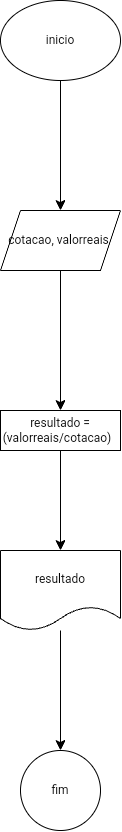

The diagram above was exported from draw.io. Its source (the exported page's mxGraphModel, read from the mxfile embedded in the PNG):
<mxGraphModel dx="1219" dy="886" grid="1" gridSize="10" guides="1" tooltips="1" connect="1" arrows="1" fold="1" page="1" pageScale="1" pageWidth="827" pageHeight="1169" math="0" shadow="0">
  <root>
    <mxCell id="0" />
    <mxCell id="1" parent="0" />
    <mxCell id="n6PQqQCyomGTsZaoW3Pb-9" value="" style="edgeStyle=none;curved=1;rounded=0;orthogonalLoop=1;jettySize=auto;html=1;fontSize=12;startSize=8;endSize=8;" edge="1" parent="1" source="n6PQqQCyomGTsZaoW3Pb-7" target="n6PQqQCyomGTsZaoW3Pb-8">
      <mxGeometry relative="1" as="geometry" />
    </mxCell>
    <mxCell id="n6PQqQCyomGTsZaoW3Pb-7" value="inicio" style="ellipse;whiteSpace=wrap;html=1;" vertex="1" parent="1">
      <mxGeometry x="1181" y="160" width="120" height="80" as="geometry" />
    </mxCell>
    <mxCell id="n6PQqQCyomGTsZaoW3Pb-11" value="" style="edgeStyle=none;curved=1;rounded=0;orthogonalLoop=1;jettySize=auto;html=1;fontSize=12;startSize=8;endSize=8;" edge="1" parent="1" source="n6PQqQCyomGTsZaoW3Pb-8" target="n6PQqQCyomGTsZaoW3Pb-10">
      <mxGeometry relative="1" as="geometry" />
    </mxCell>
    <mxCell id="n6PQqQCyomGTsZaoW3Pb-8" value="cotacao, valorreais&amp;nbsp;" style="shape=parallelogram;perimeter=parallelogramPerimeter;whiteSpace=wrap;html=1;fixedSize=1;" vertex="1" parent="1">
      <mxGeometry x="1181" y="370" width="120" height="60" as="geometry" />
    </mxCell>
    <mxCell id="n6PQqQCyomGTsZaoW3Pb-13" value="" style="edgeStyle=none;curved=1;rounded=0;orthogonalLoop=1;jettySize=auto;html=1;fontSize=12;startSize=8;endSize=8;" edge="1" parent="1" source="n6PQqQCyomGTsZaoW3Pb-10" target="n6PQqQCyomGTsZaoW3Pb-12">
      <mxGeometry relative="1" as="geometry" />
    </mxCell>
    <mxCell id="n6PQqQCyomGTsZaoW3Pb-10" value="resultado = (valorreais/cotacao)&amp;nbsp;&amp;nbsp;" style="whiteSpace=wrap;html=1;" vertex="1" parent="1">
      <mxGeometry x="1181" y="570" width="120" height="40" as="geometry" />
    </mxCell>
    <mxCell id="n6PQqQCyomGTsZaoW3Pb-15" value="" style="edgeStyle=none;curved=1;rounded=0;orthogonalLoop=1;jettySize=auto;html=1;fontSize=12;startSize=8;endSize=8;" edge="1" parent="1" source="n6PQqQCyomGTsZaoW3Pb-12" target="n6PQqQCyomGTsZaoW3Pb-14">
      <mxGeometry relative="1" as="geometry" />
    </mxCell>
    <mxCell id="n6PQqQCyomGTsZaoW3Pb-12" value="resultado" style="shape=document;whiteSpace=wrap;html=1;boundedLbl=1;" vertex="1" parent="1">
      <mxGeometry x="1181" y="710" width="120" height="80" as="geometry" />
    </mxCell>
    <mxCell id="n6PQqQCyomGTsZaoW3Pb-14" value="fim" style="ellipse;whiteSpace=wrap;html=1;" vertex="1" parent="1">
      <mxGeometry x="1201" y="910" width="80" height="80" as="geometry" />
    </mxCell>
  </root>
</mxGraphModel>